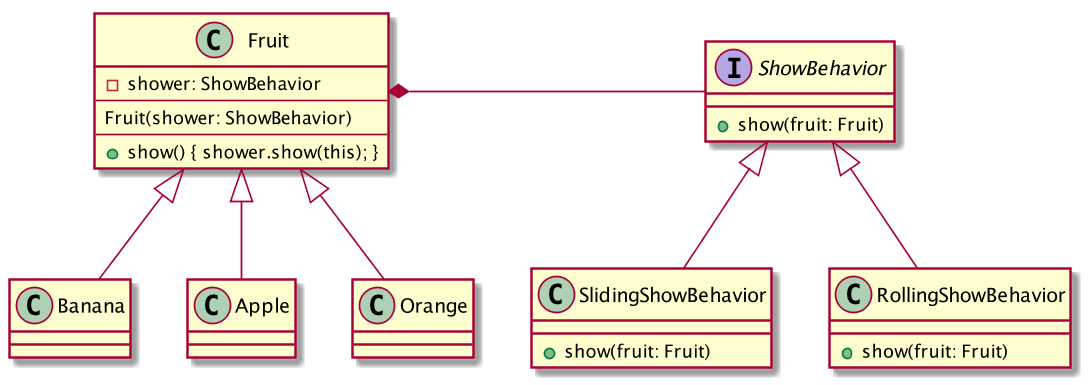

The diagram above was rendered by PlantUML. Its source (embedded in the PNG):
@startuml
scale 1100*650

interface ShowBehavior {
  + show(fruit: Fruit)
}

class Fruit {
  - shower: ShowBehavior
  ---
  Fruit(shower: ShowBehavior)
  ---
  + show() { shower.show(this); }
}
class Banana {
}
class Apple {
}
class Orange {
}

class SlidingShowBehavior {
  + show(fruit: Fruit)
}
class RollingShowBehavior {
  + show(fruit: Fruit)
}


Fruit *- ShowBehavior

Fruit <|-- Banana
Fruit <|-- Apple
Fruit <|-- Orange

ShowBehavior <|-- SlidingShowBehavior
ShowBehavior <|-- RollingShowBehavior

@enduml